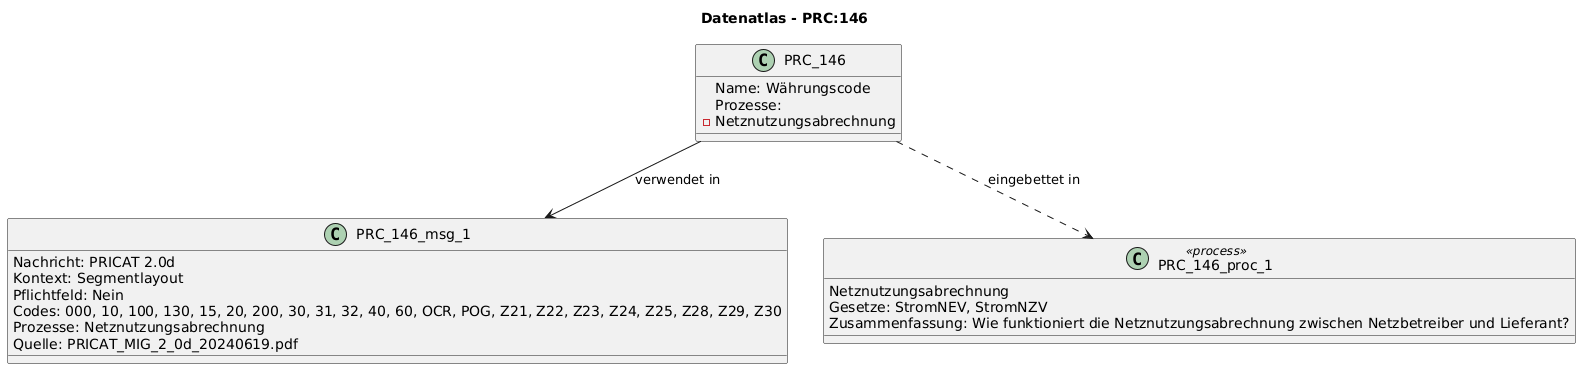

The diagram above was rendered by PlantUML. Its source (embedded in the PNG):
@startuml
title Datenatlas - PRC:146
class PRC_146 {
  Name: Währungscode
  Prozesse:
    - Netznutzungsabrechnung
}
class PRC_146_msg_1 {
  Nachricht: PRICAT 2.0d
  Kontext: Segmentlayout
  Pflichtfeld: Nein
  Codes: 000, 10, 100, 130, 15, 20, 200, 30, 31, 32, 40, 60, OCR, POG, Z21, Z22, Z23, Z24, Z25, Z28, Z29, Z30
  Prozesse: Netznutzungsabrechnung
  Quelle: PRICAT_MIG_2_0d_20240619.pdf
}
PRC_146 --> PRC_146_msg_1 : verwendet in
class PRC_146_proc_1 <<process>> {
  Netznutzungsabrechnung
  Gesetze: StromNEV, StromNZV
  Zusammenfassung: Wie funktioniert die Netznutzungsabrechnung zwischen Netzbetreiber und Lieferant?
}
PRC_146 ..> PRC_146_proc_1 : eingebettet in
@enduml